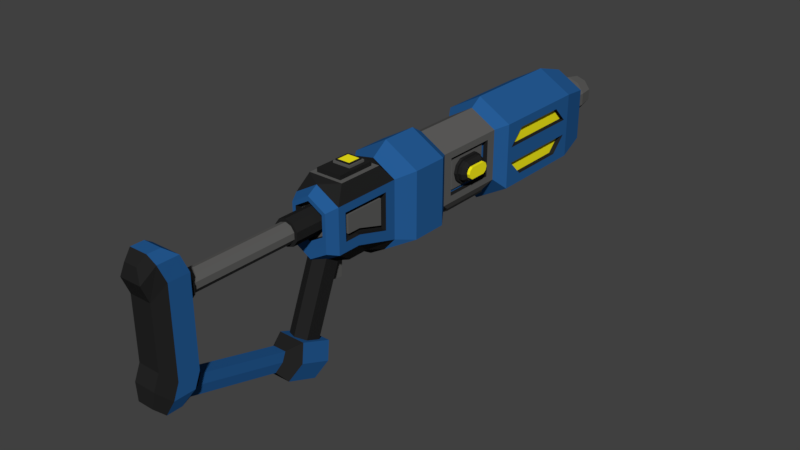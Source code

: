 # Source: MultiCannon.blend  (saved by Blender 2.79.0; exported with 4.5.12 LTS)
import bpy
from mathutils import Matrix  # noqa: F401  (used for matrix-valued properties, if any)

bpy.ops.wm.read_factory_settings(use_empty=True)
scene = bpy.context.scene
scene.name = 'Scene'

# ---- collections
col_collection_1 = bpy.data.collections.new('Collection 1'); scene.collection.children.link(col_collection_1)

# ---- materials (node trees are filled in below, after node groups)
mat_damagetype = bpy.data.materials.new('DamageType')
mat_damagetype.alpha_threshold = 0.0
mat_damagetype.use_transparent_shadow = False
mat_damagetype.diffuse_color = (0.9849, 0.8967, 0.01192, 1.0)
mat_damagetype.roughness = 0.5
mat_light = bpy.data.materials.new('Light')
mat_light.alpha_threshold = 0.0
mat_light.use_transparent_shadow = False
mat_light.roughness = 0.5
mat_paint = bpy.data.materials.new('Paint')
mat_paint.alpha_threshold = 0.0
mat_paint.use_transparent_shadow = False
mat_paint.diffuse_color = (0.01913, 0.1059, 0.3032, 1.0)
mat_paint.roughness = 0.5
mat_metal = bpy.data.materials.new('Metal')
mat_metal.alpha_threshold = 0.0
mat_metal.use_transparent_shadow = False
mat_metal.diffuse_color = (0.1149, 0.1138, 0.1105, 1.0)
mat_metal.roughness = 0.5
mat_rubber = bpy.data.materials.new('Rubber')
mat_rubber.alpha_threshold = 0.0
mat_rubber.use_transparent_shadow = False
mat_rubber.diffuse_color = (0.01739, 0.01739, 0.01739, 1.0)
mat_rubber.roughness = 0.5

# ---- material node trees

# ---- world
world_world = bpy.data.worlds.new('World'); scene.world = world_world
world_world.color = (0.05088, 0.05088, 0.05088)
world_world.use_sun_shadow = False
world_world.sun_shadow_jitter_overblur = 0.0
world_world.cycles.sampling_method = 'MANUAL'

# ---- meshes
me_cylinder_007 = bpy.data.meshes.new('Cylinder.007')
me_cylinder_007.from_pydata([(0.04527, -0.1767, 0.2147), (0.04527, -0.3097, 0.2147), (0.04527, -0.3097, 0.2291), (0.04527, -0.1767, 0.2291), (-0.03203, -0.2559, 0.2291), (-0.03203, -0.193, 0.2291), (0.06719, 0.3105, 0.07755), (0.0924, 0.3105, 0.07755), (0.06719, 0.302, 0.0514), (0.0924, 0.302, 0.0514), (0.06719, 0.2798, 0.03523), (0.0924, 0.2798, 0.03523), (0.06719, 0.205, 0.03523), (0.0924, 0.205, 0.03523), (0.06719, 0.1828, 0.0514), (0.0924, 0.1828, 0.0514), (0.06719, 0.1743, 0.07755), (0.0924, 0.1743, 0.07755), (0.06719, 0.1828, 0.1037), (0.0924, 0.1828, 0.1037), (0.06719, 0.205, 0.1199), (0.0924, 0.205, 0.1199), (0.06719, 0.2798, 0.1199), (0.0924, 0.2798, 0.1199), (0.06719, 0.302, 0.1037), (0.0924, 0.302, 0.1037), (0.1203, 0.7778, 0.1777), (0.1203, 0.4171, 0.1777), (0.1203, 0.7778, -0.05137), (0.1203, 0.4171, -0.05137), (0.0961, 0.8988, 0.1546), (0.0961, 0.8988, -0.02833), (0.08534, 0.8988, 0.1444), (0.08534, 0.8988, -0.01808), (0.08534, 0.8456, 0.1444), (0.08534, 0.8456, -0.01808), (0.04444, 0.9004, 0.1542), (0.04444, 0.8367, 0.1542), (0.07191, 0.9004, 0.1164), (0.07191, 0.8367, 0.1164), (0.07191, 0.9004, 0.06967), (0.07191, 0.8367, 0.06967), (0.04444, 0.9004, 0.03186), (0.04444, 0.8367, 0.03186), (0.04101, 0.9004, 0.1495), (0.06636, 0.9004, 0.1146), (0.06636, 0.9004, 0.07147), (0.04101, 0.9004, 0.03659), (0.04101, 0.9683, 0.1495), (0.06636, 0.9683, 0.1146), (0.06636, 0.9683, 0.07147), (0.04101, 0.9683, 0.03659), (0.03376, 1.031, 0.1395), (0.05463, 1.031, 0.1108), (0.05463, 1.031, 0.07528), (0.03376, 1.031, 0.04656), (0.02762, 1.031, 0.131), (0.04469, 1.031, 0.1076), (0.04469, 1.031, 0.07851), (0.02762, 1.031, 0.05502), (0.02762, 0.8651, 0.131), (0.04469, 0.8651, 0.1076), (0.04469, 0.8651, 0.07851), (0.02762, 0.8651, 0.05502), (0.02438, 0.8687, 0.003179), (0.02438, 0.8368, 0.003179), (0.03448, 0.8687, -0.0212), (0.03448, 0.8368, -0.0212), (0.02438, 0.8687, -0.04559), (0.02438, 0.8368, -0.04559), (0.01962, 0.8687, -0.001583), (0.02775, 0.8687, -0.0212), (0.01962, 0.8687, -0.04082), (0.01962, 0.9309, -0.001583), (0.02775, 0.9309, -0.0212), (0.01962, 0.9309, -0.04082), (0.01521, 0.9309, -0.005991), (0.02151, 0.9309, -0.0212), (0.01521, 0.9309, -0.03642), (0.01521, 0.9216, -0.005991), (0.02151, 0.9216, -0.0212), (0.01521, 0.9216, -0.03642), (0.1203, 0.06791, 0.1777), (0.1203, 0.06791, -0.05137), (0.1203, -0.05859, 0.1777), (0.1203, -0.05859, -0.05137), (0.1203, 0.7017, 0.1468), (0.1203, 0.4916, -0.0205), (0.1203, 0.4916, 0.1468), (0.1203, 0.7017, -0.0205), (0.1203, 0.7563, 0.09104), (0.1203, 0.7563, 0.03527), (0.1203, 0.437, 0.03527), (0.1203, 0.437, 0.09104), (0.1029, 0.7563, 0.03527), (0.1029, 0.7017, -0.0205), (0.1029, 0.4916, 0.1468), (0.1029, 0.7017, 0.1468), (0.1029, 0.4916, -0.0205), (0.1029, 0.437, 0.09104), (0.1029, 0.7563, 0.09104), (0.1029, 0.437, 0.03527), (0.09282, 0.374, 0.1657), (0.09282, 0.111, 0.1657), (0.09282, 0.374, -0.01104), (0.09282, 0.111, -0.01104), (0.07819, 0.3361, -0.03884), (0.07819, 0.149, -0.03884), (0.07819, 0.3361, -0.04593), (0.07819, 0.149, -0.04593), (0.09282, 0.3387, 0.142), (0.09282, 0.1463, 0.142), (0.09282, 0.3387, 0.01264), (0.09282, 0.1463, 0.01264), (0.0759, 0.3387, 0.142), (0.0759, 0.1463, 0.142), (0.0759, 0.3387, 0.01264), (0.0759, 0.1463, 0.01264), (0.0759, 0.3207, 0.1299), (0.0759, 0.1643, 0.1299), (0.0759, 0.3207, 0.02477), (0.0759, 0.1643, 0.02477), (0.08232, 0.3207, 0.1299), (0.08232, 0.1643, 0.1299), (0.08232, 0.3207, 0.02477), (0.08232, 0.1643, 0.02477), (0.0924, 0.296, 0.05581), (0.0924, 0.303, 0.07755), (0.0924, 0.2775, 0.04237), (0.0924, 0.2073, 0.04237), (0.0924, 0.1888, 0.05581), (0.0924, 0.1818, 0.07755), (0.0924, 0.1888, 0.0993), (0.0924, 0.2073, 0.1127), (0.0924, 0.2775, 0.1127), (0.0924, 0.296, 0.0993), (0.1047, 0.296, 0.05581), (0.1047, 0.303, 0.07755), (0.1047, 0.2775, 0.04237), (0.1047, 0.2073, 0.04237), (0.1047, 0.1888, 0.05581), (0.1047, 0.1818, 0.07755), (0.1047, 0.1888, 0.0993), (0.1047, 0.2073, 0.1127), (0.1047, 0.2775, 0.1127), (0.1047, 0.296, 0.0993), (0.1174, 0.2893, 0.06064), (0.1174, 0.2948, 0.07755), (0.1174, 0.2749, 0.05019), (0.1174, 0.2099, 0.05019), (0.1174, 0.1955, 0.06064), (0.1174, 0.19, 0.07755), (0.1174, 0.1955, 0.09446), (0.1174, 0.2099, 0.1049), (0.1174, 0.2749, 0.1049), (0.1174, 0.2893, 0.09446), (0.1174, 0.2835, 0.06483), (0.1174, 0.2877, 0.07755), (0.1174, 0.2727, 0.05697), (0.1174, 0.2121, 0.05697), (0.1174, 0.2013, 0.06483), (0.1174, 0.1971, 0.07755), (0.1174, 0.2013, 0.09028), (0.1174, 0.2121, 0.09814), (0.1174, 0.2727, 0.09814), (0.1174, 0.2835, 0.09028), (0.1275, 0.2835, 0.06483), (0.1275, 0.2877, 0.07755), (0.1275, 0.2727, 0.05697), (0.1275, 0.2121, 0.05697), (0.1275, 0.2013, 0.06483), (0.1275, 0.1971, 0.07755), (0.1275, 0.2013, 0.09028), (0.1275, 0.2121, 0.09814), (0.1275, 0.2727, 0.09814), (0.1275, 0.2835, 0.09028), (0.05606, -0.1333, -0.07546), (0.05606, -0.2128, -0.04408), (0.05606, -0.2919, -0.04408), (0.06389, -0.3959, 0.1469), (0.06389, -0.3959, 0.01797), (0.03572, -0.4146, -0.2853), (0.03572, -0.2999, 0.002781), (0.03572, -0.4657, -0.2649), (0.03572, -0.351, 0.02314), (0.05132, -0.3959, 0.1385), (0.05132, -0.3959, 0.06952), (0.05132, -0.3716, 0.1385), (0.05132, -0.3716, 0.06952), (0.0261, -0.3637, 0.14), (0.0261, -0.487, 0.14), (0.04224, -0.3637, 0.1177), (0.04224, -0.487, 0.1177), (0.04224, -0.3637, 0.0903), (0.04224, -0.487, 0.0903), (0.0261, -0.3637, 0.0681), (0.0261, -0.487, 0.0681), (0.01986, -0.487, 0.1314), (0.03213, -0.487, 0.1145), (0.03213, -0.487, 0.09359), (0.01986, -0.487, 0.07669), (0.01986, -0.855, 0.1314), (0.03213, -0.855, 0.1145), (0.03213, -0.855, 0.09359), (0.01986, -0.855, 0.07669), (0.05615, -0.9466, -0.1264), (0.05615, -0.9466, 0.1678), (0.05615, -0.875, -0.1264), (0.05615, -0.875, 0.1678), (0.03804, -0.9915, 0.1236), (0.03804, -0.9915, -0.08216), (0.04321, -0.855, 0.1181), (0.0267, -0.855, 0.1408), (0.04321, -0.855, 0.08999), (0.0267, -0.855, 0.06727), (0.0267, -0.8922, 0.1408), (0.04321, -0.8922, 0.1181), (0.04321, -0.8922, 0.08999), (0.0267, -0.8922, 0.06727), (0.05168, -0.8987, 0.2257), (0.05168, -0.9703, 0.2257), (0.03804, -1.015, 0.1814), (0.03179, -0.9366, 0.2535), (0.03179, -0.9806, 0.2535), (0.0234, -1.008, 0.2263), (0.05615, -0.895, -0.1754), (0.05615, -0.9666, -0.1754), (0.03804, -1.012, -0.1311), (0.04059, -0.9314, -0.2176), (0.04059, -0.9831, -0.2176), (0.0275, -1.016, -0.1856), (0.02358, -0.8483, -0.1652), (0.02358, -0.8612, -0.1965), (0.01705, -0.8845, -0.2236), (0.02358, -0.5375, -0.2543), (0.02358, -0.5503, -0.2856), (0.01705, -0.5736, -0.3126), (0.04735, -0.4866, -0.2399), (0.06322, -0.5093, -0.2954), (0.0457, -0.5505, -0.3432), (0.04735, -0.38, -0.2832), (0.06322, -0.4027, -0.3387), (0.0457, -0.4439, -0.3865), (0.01867, -0.356, -0.3268), (0.01867, -0.3661, -0.3517), (0.0135, -0.3846, -0.3731), (0.06207, -0.1619, 0.2147), (0.06207, -0.3224, 0.2147), (0.08206, -0.1162, -0.04018), (0.08206, -0.1162, 0.1592), (0.08206, -0.2773, 0.005761), (0.08206, -0.3597, 0.005761), (0.08206, -0.3597, 0.1592), (0.009566, -0.3391, -0.1144), (0.009566, -0.3327, -0.02), (0.009566, -0.2767, -0.1244), (0.009566, -0.2703, -0.03005), (0.08206, -0.1556, 0.006144), (0.08206, -0.1556, 0.1326), (0.08206, -0.2718, 0.03929), (0.08206, -0.3313, 0.03929), (0.08206, -0.3313, 0.1326), (0.06609, -0.1556, 0.006144), (0.06609, -0.1556, 0.1326), (0.06609, -0.2718, 0.03929), (0.06609, -0.3313, 0.03929), (0.06609, -0.3313, 0.1326), (0.06609, -0.1714, 0.02762), (0.06609, -0.1714, 0.1167), (0.06609, -0.2674, 0.0566), (0.06609, -0.3144, 0.0566), (0.06609, -0.3144, 0.1167), (0.07646, -0.1714, 0.02762), (0.07646, -0.1714, 0.1167), (0.07646, -0.2674, 0.0566), (0.07646, -0.3144, 0.0566), (0.07646, -0.2674, 0.1167), (0.07646, -0.3144, 0.1167), (-0.04527, -0.1767, 0.2147), (-0.04527, -0.3097, 0.2147), (-0.04527, -0.3097, 0.2291), (-0.04527, -0.1767, 0.2291), (0.03203, -0.2559, 0.2291), (0.03203, -0.193, 0.2291), (-0.06719, 0.3105, 0.07755), (-0.0924, 0.3105, 0.07755), (-0.06719, 0.302, 0.0514), (-0.0924, 0.302, 0.0514), (-0.06719, 0.2798, 0.03523), (-0.0924, 0.2798, 0.03523), (-0.06719, 0.205, 0.03523), (-0.0924, 0.205, 0.03523), (-0.06719, 0.1828, 0.0514), (-0.0924, 0.1828, 0.0514), (-0.06719, 0.1743, 0.07755), (-0.0924, 0.1743, 0.07755), (-0.06719, 0.1828, 0.1037), (-0.0924, 0.1828, 0.1037), (-0.06719, 0.205, 0.1199), (-0.0924, 0.205, 0.1199), (-0.06719, 0.2798, 0.1199), (-0.0924, 0.2798, 0.1199), (-0.06719, 0.302, 0.1037), (-0.0924, 0.302, 0.1037), (-0.1203, 0.7778, 0.1777), (-0.1203, 0.4171, 0.1777), (-0.1203, 0.7778, -0.05137), (-0.1203, 0.4171, -0.05137), (-0.0961, 0.8988, 0.1546), (-0.0961, 0.8988, -0.02833), (-0.08534, 0.8988, 0.1444), (-0.08534, 0.8988, -0.01808), (-0.08534, 0.8456, 0.1444), (-0.08534, 0.8456, -0.01808), (-0.04444, 0.9004, 0.1542), (-0.04444, 0.8367, 0.1542), (-0.07191, 0.9004, 0.1164), (-0.07191, 0.8367, 0.1164), (-0.07191, 0.9004, 0.06967), (-0.07191, 0.8367, 0.06967), (-0.04444, 0.9004, 0.03186), (-0.04444, 0.8367, 0.03186), (-0.04101, 0.9004, 0.1495), (-0.06636, 0.9004, 0.1146), (-0.06636, 0.9004, 0.07147), (-0.04101, 0.9004, 0.03659), (-0.04101, 0.9683, 0.1495), (-0.06636, 0.9683, 0.1146), (-0.06636, 0.9683, 0.07147), (-0.04101, 0.9683, 0.03659), (-0.03376, 1.031, 0.1395), (-0.05463, 1.031, 0.1108), (-0.05463, 1.031, 0.07528), (-0.03376, 1.031, 0.04656), (-0.02762, 1.031, 0.131), (-0.04469, 1.031, 0.1076), (-0.04469, 1.031, 0.07851), (-0.02762, 1.031, 0.05502), (-0.02762, 0.8651, 0.131), (-0.04469, 0.8651, 0.1076), (-0.04469, 0.8651, 0.07851), (-0.02762, 0.8651, 0.05502), (-0.02438, 0.8687, 0.003179), (-0.02438, 0.8368, 0.003179), (-0.03448, 0.8687, -0.0212), (-0.03448, 0.8368, -0.0212), (-0.02438, 0.8687, -0.04559), (-0.02438, 0.8368, -0.04559), (-0.01962, 0.8687, -0.001583), (-0.02775, 0.8687, -0.0212), (-0.01962, 0.8687, -0.04082), (-0.01962, 0.9309, -0.001583), (-0.02775, 0.9309, -0.0212), (-0.01962, 0.9309, -0.04082), (-0.01521, 0.9309, -0.005991), (-0.02151, 0.9309, -0.0212), (-0.01521, 0.9309, -0.03642), (-0.01521, 0.9216, -0.005991), (-0.02151, 0.9216, -0.0212), (-0.01521, 0.9216, -0.03642), (-0.1203, 0.06791, 0.1777), (-0.1203, 0.06791, -0.05137), (-0.1203, -0.05859, 0.1777), (-0.1203, -0.05859, -0.05137), (-0.1203, 0.7017, 0.1468), (-0.1203, 0.4916, -0.0205), (-0.1203, 0.4916, 0.1468), (-0.1203, 0.7017, -0.0205), (-0.1203, 0.7563, 0.09104), (-0.1203, 0.7563, 0.03527), (-0.1203, 0.437, 0.03527), (-0.1203, 0.437, 0.09104), (-0.1029, 0.7563, 0.03527), (-0.1029, 0.7017, -0.0205), (-0.1029, 0.4916, 0.1468), (-0.1029, 0.7017, 0.1468), (-0.1029, 0.4916, -0.0205), (-0.1029, 0.437, 0.09104), (-0.1029, 0.7563, 0.09104), (-0.1029, 0.437, 0.03527), (-0.09282, 0.374, 0.1657), (-0.09282, 0.111, 0.1657), (-0.09282, 0.374, -0.01104), (-0.09282, 0.111, -0.01104), (-0.07819, 0.3361, -0.03884), (-0.07819, 0.149, -0.03884), (-0.07819, 0.3361, -0.04593), (-0.07819, 0.149, -0.04593), (-0.09282, 0.3387, 0.142), (-0.09282, 0.1463, 0.142), (-0.09282, 0.3387, 0.01264), (-0.09282, 0.1463, 0.01264), (-0.0759, 0.3387, 0.142), (-0.0759, 0.1463, 0.142), (-0.0759, 0.3387, 0.01264), (-0.0759, 0.1463, 0.01264), (-0.0759, 0.3207, 0.1299), (-0.0759, 0.1643, 0.1299), (-0.0759, 0.3207, 0.02477), (-0.0759, 0.1643, 0.02477), (-0.08232, 0.3207, 0.1299), (-0.08232, 0.1643, 0.1299), (-0.08232, 0.3207, 0.02477), (-0.08232, 0.1643, 0.02477), (-0.0924, 0.296, 0.05581), (-0.0924, 0.303, 0.07755), (-0.0924, 0.2775, 0.04237), (-0.0924, 0.2073, 0.04237), (-0.0924, 0.1888, 0.05581), (-0.0924, 0.1818, 0.07755), (-0.0924, 0.1888, 0.0993), (-0.0924, 0.2073, 0.1127), (-0.0924, 0.2775, 0.1127), (-0.0924, 0.296, 0.0993), (-0.1047, 0.296, 0.05581), (-0.1047, 0.303, 0.07755), (-0.1047, 0.2775, 0.04237), (-0.1047, 0.2073, 0.04237), (-0.1047, 0.1888, 0.05581), (-0.1047, 0.1818, 0.07755), (-0.1047, 0.1888, 0.0993), (-0.1047, 0.2073, 0.1127), (-0.1047, 0.2775, 0.1127), (-0.1047, 0.296, 0.0993), (-0.1174, 0.2893, 0.06064), (-0.1174, 0.2948, 0.07755), (-0.1174, 0.2749, 0.05019), (-0.1174, 0.2099, 0.05019), (-0.1174, 0.1955, 0.06064), (-0.1174, 0.19, 0.07755), (-0.1174, 0.1955, 0.09446), (-0.1174, 0.2099, 0.1049), (-0.1174, 0.2749, 0.1049), (-0.1174, 0.2893, 0.09446), (-0.1174, 0.2835, 0.06483), (-0.1174, 0.2877, 0.07755), (-0.1174, 0.2727, 0.05697), (-0.1174, 0.2121, 0.05697), (-0.1174, 0.2013, 0.06483), (-0.1174, 0.1971, 0.07755), (-0.1174, 0.2013, 0.09028), (-0.1174, 0.2121, 0.09814), (-0.1174, 0.2727, 0.09814), (-0.1174, 0.2835, 0.09028), (-0.1275, 0.2835, 0.06483), (-0.1275, 0.2877, 0.07755), (-0.1275, 0.2727, 0.05697), (-0.1275, 0.2121, 0.05697), (-0.1275, 0.2013, 0.06483), (-0.1275, 0.1971, 0.07755), (-0.1275, 0.2013, 0.09028), (-0.1275, 0.2121, 0.09814), (-0.1275, 0.2727, 0.09814), (-0.1275, 0.2835, 0.09028), (-0.05606, -0.1333, -0.07546), (-0.05606, -0.2128, -0.04408), (-0.05606, -0.2919, -0.04408), (-0.06389, -0.3959, 0.1469), (-0.06389, -0.3959, 0.01797), (-0.03572, -0.4146, -0.2853), (-0.03572, -0.2999, 0.002781), (-0.03572, -0.4657, -0.2649), (-0.03572, -0.351, 0.02314), (-0.05132, -0.3959, 0.1385), (-0.05132, -0.3959, 0.06952), (-0.05132, -0.3716, 0.1385), (-0.05132, -0.3716, 0.06952), (-0.0261, -0.3637, 0.14), (-0.0261, -0.487, 0.14), (-0.04224, -0.3637, 0.1177), (-0.04224, -0.487, 0.1177), (-0.04224, -0.3637, 0.0903), (-0.04224, -0.487, 0.0903), (-0.0261, -0.3637, 0.0681), (-0.0261, -0.487, 0.0681), (-0.01986, -0.487, 0.1314), (-0.03213, -0.487, 0.1145), (-0.03213, -0.487, 0.09359), (-0.01986, -0.487, 0.07669), (-0.01986, -0.855, 0.1314), (-0.03213, -0.855, 0.1145), (-0.03213, -0.855, 0.09359), (-0.01986, -0.855, 0.07669), (-0.05615, -0.9466, -0.1264), (-0.05615, -0.9466, 0.1678), (-0.05615, -0.875, -0.1264), (-0.05615, -0.875, 0.1678), (-0.03804, -0.9915, 0.1236), (-0.03804, -0.9915, -0.08216), (-0.04321, -0.855, 0.1181), (-0.0267, -0.855, 0.1408), (-0.04321, -0.855, 0.08999), (-0.0267, -0.855, 0.06727), (-0.0267, -0.8922, 0.1408), (-0.04321, -0.8922, 0.1181), (-0.04321, -0.8922, 0.08999), (-0.0267, -0.8922, 0.06727), (-0.05168, -0.8987, 0.2257), (-0.05168, -0.9703, 0.2257), (-0.03804, -1.015, 0.1814), (-0.03179, -0.9366, 0.2535), (-0.03179, -0.9806, 0.2535), (-0.0234, -1.008, 0.2263), (-0.05615, -0.895, -0.1754), (-0.05615, -0.9666, -0.1754), (-0.03804, -1.012, -0.1311), (-0.04059, -0.9314, -0.2176), (-0.04059, -0.9831, -0.2176), (-0.0275, -1.016, -0.1856), (-0.02358, -0.8483, -0.1652), (-0.02358, -0.8612, -0.1965), (-0.01705, -0.8845, -0.2236), (-0.02358, -0.5375, -0.2543), (-0.02358, -0.5503, -0.2856), (-0.01705, -0.5736, -0.3126), (-0.04735, -0.4866, -0.2399), (-0.06322, -0.5093, -0.2954), (-0.0457, -0.5505, -0.3432), (-0.04735, -0.38, -0.2832), (-0.06322, -0.4027, -0.3387), (-0.0457, -0.4439, -0.3865), (-0.01867, -0.356, -0.3268), (-0.01867, -0.3661, -0.3517), (-0.0135, -0.3846, -0.3731), (-0.06207, -0.1619, 0.2147), (-0.06207, -0.3224, 0.2147), (-0.08206, -0.1162, -0.04018), (-0.08206, -0.1162, 0.1592), (-0.08206, -0.2773, 0.005761), (-0.08206, -0.3597, 0.005761), (-0.08206, -0.3597, 0.1592), (-0.009566, -0.3391, -0.1144), (-0.009566, -0.3327, -0.02), (-0.009566, -0.2767, -0.1244), (-0.009566, -0.2703, -0.03005), (-0.08206, -0.1556, 0.006144), (-0.08206, -0.1556, 0.1326), (-0.08206, -0.2718, 0.03929), (-0.08206, -0.3313, 0.03929), (-0.08206, -0.3313, 0.1326), (-0.06609, -0.1556, 0.006144), (-0.06609, -0.1556, 0.1326), (-0.06609, -0.2718, 0.03929), (-0.06609, -0.3313, 0.03929), (-0.06609, -0.3313, 0.1326), (-0.06609, -0.1714, 0.02762), (-0.06609, -0.1714, 0.1167), (-0.06609, -0.2674, 0.0566), (-0.06609, -0.3144, 0.0566), (-0.06609, -0.3144, 0.1167), (-0.07646, -0.1714, 0.02762), (-0.07646, -0.1714, 0.1167), (-0.07646, -0.2674, 0.0566), (-0.07646, -0.3144, 0.0566), (-0.07646, -0.2674, 0.1167), (-0.07646, -0.3144, 0.1167), (0.0, 0.7778, 0.2471), (0.0, 0.4171, 0.2471), (0.0, 0.7778, -0.1208), (0.0, 0.4171, -0.1208), (0.0, 0.8988, 0.2101), (0.0, 0.8988, -0.08381), (0.0, 0.8988, 0.1937), (0.0, 0.8988, -0.06735), (0.0, 0.8456, 0.1937), (0.0, 0.8456, -0.06735), (0.0, 0.9004, 0.1686), (0.0, 0.8367, 0.1686), (0.0, 0.9004, 0.01742), (0.0, 0.8367, 0.01742), (0.0, 0.9004, 0.1628), (0.0, 0.9004, 0.02326), (0.0, 0.9683, 0.1628), (0.0, 0.9683, 0.02326), (0.0, 1.031, 0.1505), (0.0, 1.031, 0.03559), (0.0, 1.031, 0.14), (0.0, 1.031, 0.04604), (0.0, 0.8651, 0.14), (0.0, 0.8651, 0.04604), (0.0, 0.8687, 0.01328), (0.0, 0.8368, 0.01328), (0.0, 0.8687, -0.05569), (0.0, 0.8368, -0.05569), (0.0, 0.8687, 0.006544), (0.0, 0.8687, -0.04895), (0.0, 0.9309, 0.006544), (0.0, 0.9309, -0.04895), (0.0, 0.9309, 0.0003101), (0.0, 0.9309, -0.04272), (0.0, 0.9216, 0.0003101), (0.0, 0.9216, -0.04272), (0.0, 0.06791, 0.2471), (0.0, 0.06791, -0.1209), (0.0, -0.05859, 0.2471), (0.0, -0.05859, -0.1209), (0.0, 0.374, 0.2193), (0.0, 0.111, 0.2193), (0.0, 0.374, -0.06464), (0.0, 0.111, -0.06464), (0.0, 0.3361, -0.08398), (0.0, 0.149, -0.08398), (0.0, 0.3361, -0.09107), (0.0, 0.149, -0.09107), (0.0, -0.1162, 0.2065), (0.0, -0.3597, 0.2065), (0.0, -0.3597, -0.04164), (0.0, -0.1333, -0.1078), (0.0, -0.2128, -0.06055), (0.0, -0.2919, -0.06055), (0.0, -0.3959, 0.1838), (0.0, -0.3959, -0.01893), (0.0, -0.3971, -0.2923), (0.0, -0.2824, -0.004178), (0.0, -0.4832, -0.258), (0.0, -0.3685, 0.0301), (0.0, -0.3959, 0.1681), (0.0, -0.3959, 0.03988), (0.0, -0.3716, 0.1681), (0.0, -0.3716, 0.03988), (0.0, -0.3637, 0.1484), (0.0, -0.487, 0.1484), (0.0, -0.3637, 0.05962), (0.0, -0.487, 0.05962), (0.0, -0.487, 0.1378), (0.0, -0.487, 0.07024), (0.0, -0.855, 0.1378), (0.0, -0.855, 0.07024), (0.0, -0.855, 0.1495), (0.0, -0.855, 0.0586), (0.0, -0.8922, 0.1495), (0.0, -0.8922, 0.0586), (0.03203, -0.193, 0.2367), (-0.03203, -0.193, 0.2367), (0.03203, -0.2559, 0.2367), (-0.03203, -0.2559, 0.2367), (0.02688, -0.1976, 0.2367), (-0.02688, -0.1976, 0.2367), (0.02688, -0.2513, 0.2367), (-0.02688, -0.2513, 0.2367), (0.02688, -0.1976, 0.2417), (-0.02688, -0.1976, 0.2417), (0.02688, -0.2513, 0.2417), (-0.02688, -0.2513, 0.2417), (0.0239, -0.2005, 0.2417), (-0.0239, -0.2005, 0.2417), (0.0239, -0.2484, 0.2417), (-0.0239, -0.2484, 0.2417), (0.0239, -0.2005, 0.2396), (-0.0239, -0.2005, 0.2396), (0.0239, -0.2484, 0.2396), (-0.0239, -0.2484, 0.2396)], [], [(94, 101, 98, 95), (97, 96, 99, 100), (161, 160, 170, 171), (158, 156, 166, 168), (165, 164, 174, 175), (162, 161, 171, 172), (159, 158, 168, 169), (157, 165, 175, 167), (163, 162, 172, 173), (160, 159, 169, 170), (156, 157, 167, 166), (164, 163, 173, 174), (166, 167, 175, 174, 173, 172, 171, 170, 169, 168), (341, 340, 339, 338, 578, 60, 61, 62, 63, 579), (372, 373, 376, 379), (375, 378, 377, 374), (439, 449, 448, 438), (436, 446, 444, 434), (443, 453, 452, 442), (440, 450, 449, 439), (437, 447, 446, 436), (435, 445, 453, 443), (441, 451, 450, 440), (438, 448, 447, 437), (434, 444, 445, 435), (442, 452, 451, 441), (444, 446, 447, 448, 449, 450, 451, 452, 453, 445), (359, 358, 357, 590, 79, 80, 81, 591), (650, 648, 649, 651), (556, 557, 27, 26), (28, 26, 90, 91), (28, 29, 559, 558), (26, 28, 31, 30), (556, 26, 30, 560), (28, 558, 561, 31), (30, 31, 33, 32), (31, 561, 563, 33), (560, 30, 32, 562), (593, 83, 85, 595), (82, 592, 594, 84), (29, 28, 89, 87), (27, 29, 92, 93), (26, 27, 88, 86), (90, 93, 92, 91), (597, 592, 82, 103), (103, 82, 83, 105), (105, 83, 593, 599), (29, 104, 598, 559), (27, 102, 104, 29), (557, 596, 102, 27), (116, 114, 118, 120), (114, 115, 119, 118), (115, 117, 121, 119), (117, 116, 120, 121), (85, 84, 249, 248), (84, 594, 604, 249), (85, 176, 607, 595), (248, 176, 85), (611, 180, 186, 617), (606, 251, 180, 611), (252, 605, 610, 179), (251, 252, 179, 180), (179, 610, 616, 185), (180, 179, 185, 186), (207, 208, 206, 205), (207, 205, 226, 225), (220, 219, 222, 223), (206, 208, 219, 220), (225, 226, 229, 228), (231, 232, 235, 234), (232, 233, 236, 235), (238, 239, 242, 241), (229, 507, 506, 228), (237, 238, 241, 240), (85, 83, 82, 84), (250, 248, 257, 259), (251, 250, 259, 260), (248, 249, 258, 257), (252, 251, 260, 261), (511, 514, 236, 233), (517, 520, 242, 239), (207, 485, 486, 208), (497, 500, 222, 219), (486, 497, 219, 208), (234, 512, 509, 231), (500, 501, 223, 222), (556, 304, 305, 557), (88, 27, 93), (306, 558, 559, 307), (304, 308, 309, 306), (556, 560, 308, 304), (306, 309, 561, 558), (308, 310, 311, 309), (309, 311, 563, 561), (560, 562, 310, 308), (593, 595, 363, 361), (360, 362, 594, 592), (307, 365, 367, 306), (29, 87, 92), (304, 364, 366, 305), (368, 369, 370, 371), (597, 381, 360, 592), (381, 383, 361, 360), (383, 599, 593, 361), (307, 559, 598, 382), (305, 307, 382, 380), (557, 305, 380, 596), (394, 398, 396, 392), (392, 396, 397, 393), (393, 397, 399, 395), (395, 399, 398, 394), (363, 526, 527, 362), (362, 527, 604, 594), (363, 595, 607, 454), (526, 363, 454), (611, 617, 464, 458), (606, 611, 458, 529), (530, 457, 610, 605), (529, 458, 457, 530), (457, 463, 616, 610), (458, 464, 463, 457), (485, 483, 484, 486), (485, 503, 504, 483), (498, 501, 500, 497), (484, 498, 497, 486), (503, 506, 507, 504), (509, 512, 513, 510), (510, 513, 514, 511), (516, 519, 520, 517), (515, 518, 519, 516), (363, 362, 360, 361), (528, 537, 535, 526), (529, 538, 537, 528), (526, 535, 536, 527), (530, 539, 538, 529), (249, 252, 261, 258), (536, 539, 530, 527), (91, 89, 28), (26, 86, 90), (369, 306, 367), (304, 368, 364), (366, 371, 305), (305, 371, 370, 307), (307, 370, 365), (306, 369, 368, 304), (45, 46, 50, 49), (46, 47, 51, 50), (570, 44, 48, 572), (47, 571, 573, 51), (44, 45, 49, 48), (50, 51, 55, 54), (572, 48, 52, 574), (51, 573, 575, 55), (48, 49, 53, 52), (49, 50, 54, 53), (58, 59, 63, 62), (54, 55, 59, 58), (574, 52, 56, 576), (55, 575, 577, 59), (52, 53, 57, 56), (53, 54, 58, 57), (576, 56, 60, 578), (59, 577, 579, 63), (56, 57, 61, 60), (57, 58, 62, 61), (71, 72, 75, 74), (584, 70, 73, 586), (72, 585, 587, 75), (70, 71, 74, 73), (74, 75, 78, 77), (586, 73, 76, 588), (75, 587, 589, 78), (73, 74, 77, 76), (78, 589, 591, 81), (76, 77, 80, 79), (77, 78, 81, 80), (588, 76, 79, 590), (102, 103, 111, 110), (598, 104, 106, 600), (105, 599, 601, 107), (104, 105, 107, 106), (104, 102, 110, 112), (103, 105, 113, 111), (105, 104, 112, 113), (119, 121, 125, 123), (122, 123, 125, 124), (121, 120, 124, 125), (120, 118, 122, 124), (118, 119, 123, 122), (197, 624, 626, 201), (625, 200, 204, 627), (198, 197, 201, 202), (199, 198, 202, 203), (200, 199, 203, 204), (247, 246, 0, 1), (253, 531, 533, 255), (255, 256, 254, 253), (272, 273, 276, 274), (274, 276, 277, 275), (269, 267, 272, 274), (271, 270, 275, 277), (270, 269, 274, 275), (267, 268, 273, 272), (244, 522, 521, 243), (103, 102, 596, 597), (255, 533, 534, 256), (618, 465, 466, 619, 188, 187), (245, 523, 522, 244), (240, 518, 515, 237), (1, 279, 525, 247), (313, 312, 564, 34, 35, 565), (4, 282, 634, 635), (323, 327, 328, 324), (324, 328, 329, 325), (570, 572, 326, 322), (325, 329, 573, 571), (322, 326, 327, 323), (328, 332, 333, 329), (572, 574, 330, 326), (329, 333, 575, 573), (326, 330, 331, 327), (327, 331, 332, 328), (336, 340, 341, 337), (332, 336, 337, 333), (574, 576, 334, 330), (333, 337, 577, 575), (330, 334, 335, 331), (331, 335, 336, 332), (576, 578, 338, 334), (337, 341, 579, 577), (334, 338, 339, 335), (335, 339, 340, 336), (349, 352, 353, 350), (584, 586, 351, 348), (350, 353, 587, 585), (348, 351, 352, 349), (352, 355, 356, 353), (586, 588, 354, 351), (353, 356, 589, 587), (351, 354, 355, 352), (356, 359, 591, 589), (354, 357, 358, 355), (355, 358, 359, 356), (588, 590, 357, 354), (380, 388, 389, 381), (598, 600, 384, 382), (383, 385, 601, 599), (382, 384, 385, 383), (382, 390, 388, 380), (381, 389, 391, 383), (383, 391, 390, 382), (397, 401, 403, 399), (400, 402, 403, 401), (399, 403, 402, 398), (398, 402, 400, 396), (396, 400, 401, 397), (475, 479, 626, 624), (625, 627, 482, 478), (476, 480, 479, 475), (477, 481, 480, 476), (478, 482, 481, 477), (525, 279, 278, 524), (533, 531, 532, 534), (550, 552, 554, 551), (552, 553, 555, 554), (547, 552, 550, 545), (549, 555, 553, 548), (548, 553, 552, 547), (545, 550, 551, 546), (381, 597, 596, 380), (246, 524, 278, 0), (268, 271, 277, 276, 273), (554, 555, 549, 546, 551), (633, 635, 639, 637), (5, 4, 635, 633), (283, 5, 633, 632), (282, 283, 632, 634), (632, 633, 637, 636), (635, 634, 638, 639), (634, 632, 636, 638), (258, 261, 266, 263), (536, 541, 544, 539), (280, 279, 1, 2), (281, 280, 4, 5), (0, 278, 281, 3), (604, 524, 246), (231, 509, 485, 207), (506, 511, 233, 228), (514, 517, 239, 236), (230, 508, 507, 229), (520, 523, 245, 242), (1, 0, 3, 2), (6, 7, 9, 8), (8, 9, 11, 10), (10, 11, 13, 12), (12, 13, 15, 14), (14, 15, 17, 16), (16, 17, 19, 18), (18, 19, 21, 20), (20, 21, 23, 22), (15, 13, 129, 130), (22, 23, 25, 24), (24, 25, 7, 6), (33, 563, 565, 35), (562, 32, 34, 564), (32, 33, 35, 34), (566, 567, 37, 36), (36, 37, 39, 38), (38, 39, 41, 40), (40, 41, 43, 42), (42, 43, 569, 568), (42, 568, 571, 47), (40, 42, 47, 46), (566, 36, 44, 570), (38, 40, 46, 45), (36, 38, 45, 44), (580, 581, 65, 64), (64, 65, 67, 66), (66, 67, 69, 68), (68, 69, 583, 582), (64, 66, 71, 70), (580, 64, 70, 584), (66, 68, 72, 71), (68, 582, 585, 72), (89, 91, 94, 95), (93, 90, 100, 99), (86, 88, 96, 97), (92, 87, 98, 101), (90, 86, 97, 100), (91, 92, 101, 94), (87, 89, 95, 98), (88, 93, 99, 96), (108, 109, 603, 602), (600, 106, 108, 602), (106, 107, 109, 108), (107, 601, 603, 109), (111, 113, 117, 115), (113, 112, 116, 117), (112, 110, 114, 116), (110, 111, 115, 114), (131, 130, 140, 141), (9, 7, 127, 126), (13, 11, 128, 129), (11, 9, 126, 128), (7, 25, 135, 127), (25, 23, 134, 135), (23, 21, 133, 134), (21, 19, 132, 133), (19, 17, 131, 132), (17, 15, 130, 131), (136, 137, 147, 146), (128, 126, 136, 138), (135, 134, 144, 145), (132, 131, 141, 142), (129, 128, 138, 139), (127, 135, 145, 137), (133, 132, 142, 143), (130, 129, 139, 140), (126, 127, 137, 136), (134, 133, 143, 144), (154, 153, 163, 164), (144, 143, 153, 154), (141, 140, 150, 151), (138, 136, 146, 148), (145, 144, 154, 155), (142, 141, 151, 152), (139, 138, 148, 149), (137, 145, 155, 147), (143, 142, 152, 153), (140, 139, 149, 150), (151, 150, 160, 161), (148, 146, 156, 158), (155, 154, 164, 165), (152, 151, 161, 162), (149, 148, 158, 159), (147, 155, 165, 157), (153, 152, 162, 163), (150, 149, 159, 160), (146, 147, 157, 156), (250, 251, 178, 177), (248, 250, 177, 176), (608, 177, 178, 609), (176, 177, 608, 607), (612, 613, 182, 181), (181, 182, 184, 183), (183, 184, 615, 614), (186, 185, 187, 188), (617, 186, 188, 619), (185, 616, 618, 187), (620, 621, 190, 189), (189, 190, 192, 191), (191, 192, 194, 193), (193, 194, 196, 195), (195, 196, 623, 622), (623, 196, 200, 625), (196, 194, 199, 200), (190, 621, 624, 197), (194, 192, 198, 199), (192, 190, 197, 198), (205, 206, 209, 210), (205, 210, 227, 226), (627, 204, 214, 629), (202, 201, 212, 211), (203, 202, 211, 213), (204, 203, 213, 214), (201, 626, 628, 212), (213, 211, 216, 217), (214, 213, 217, 218), (212, 628, 630, 215), (629, 214, 218, 631), (211, 212, 215, 216), (209, 206, 220, 221), (221, 220, 223, 224), (225, 228, 233, 232), (226, 227, 230, 229), (207, 225, 232, 231), (234, 235, 238, 237), (235, 236, 239, 238), (240, 241, 244, 243), (241, 242, 245, 244), (609, 178, 606), (251, 606, 178), (487, 488, 210, 209), (604, 246, 249), (252, 247, 605), (280, 2, 282, 4), (260, 259, 264, 265), (261, 260, 265, 266), (265, 264, 269, 270), (266, 265, 270, 271), (257, 258, 263, 262), (263, 266, 271, 268), (259, 257, 262, 264), (262, 263, 268, 267), (264, 262, 267, 269), (505, 508, 230, 227), (488, 505, 227, 210), (243, 521, 518, 240), (237, 515, 512, 234), (501, 502, 224, 223), (224, 502, 499, 221), (221, 499, 487, 209), (525, 605, 247), (279, 280, 281, 278), (284, 286, 287, 285), (286, 288, 289, 287), (288, 290, 291, 289), (290, 292, 293, 291), (292, 294, 295, 293), (294, 296, 297, 295), (296, 298, 299, 297), (298, 300, 301, 299), (293, 408, 407, 291), (300, 302, 303, 301), (302, 284, 285, 303), (311, 313, 565, 563), (562, 564, 312, 310), (310, 312, 313, 311), (566, 314, 315, 567), (314, 316, 317, 315), (316, 318, 319, 317), (318, 320, 321, 319), (320, 568, 569, 321), (320, 325, 571, 568), (318, 324, 325, 320), (566, 570, 322, 314), (316, 323, 324, 318), (314, 322, 323, 316), (580, 342, 343, 581), (342, 344, 345, 343), (344, 346, 347, 345), (346, 582, 583, 347), (342, 348, 349, 344), (580, 584, 348, 342), (344, 349, 350, 346), (346, 350, 585, 582), (367, 373, 372, 369), (371, 377, 378, 368), (364, 375, 374, 366), (370, 379, 376, 365), (368, 378, 375, 364), (369, 372, 379, 370), (365, 376, 373, 367), (366, 374, 377, 371), (386, 602, 603, 387), (600, 602, 386, 384), (384, 386, 387, 385), (385, 387, 603, 601), (389, 393, 395, 391), (391, 395, 394, 390), (390, 394, 392, 388), (388, 392, 393, 389), (409, 419, 418, 408), (287, 404, 405, 285), (291, 407, 406, 289), (289, 406, 404, 287), (285, 405, 413, 303), (303, 413, 412, 301), (301, 412, 411, 299), (299, 411, 410, 297), (297, 410, 409, 295), (295, 409, 408, 293), (414, 424, 425, 415), (406, 416, 414, 404), (413, 423, 422, 412), (410, 420, 419, 409), (407, 417, 416, 406), (405, 415, 423, 413), (411, 421, 420, 410), (408, 418, 417, 407), (404, 414, 415, 405), (412, 422, 421, 411), (432, 442, 441, 431), (422, 432, 431, 421), (419, 429, 428, 418), (416, 426, 424, 414), (423, 433, 432, 422), (420, 430, 429, 419), (417, 427, 426, 416), (415, 425, 433, 423), (421, 431, 430, 420), (418, 428, 427, 417), (429, 439, 438, 428), (426, 436, 434, 424), (433, 443, 442, 432), (430, 440, 439, 429), (427, 437, 436, 426), (425, 435, 443, 433), (431, 441, 440, 430), (428, 438, 437, 427), (424, 434, 435, 425), (528, 455, 456, 529), (526, 454, 455, 528), (608, 609, 456, 455), (454, 607, 608, 455), (612, 459, 460, 613), (459, 461, 462, 460), (461, 614, 615, 462), (464, 466, 465, 463), (617, 619, 466, 464), (463, 465, 618, 616), (620, 467, 468, 621), (467, 469, 470, 468), (469, 471, 472, 470), (471, 473, 474, 472), (473, 622, 623, 474), (623, 625, 478, 474), (474, 478, 477, 472), (468, 475, 624, 621), (472, 477, 476, 470), (470, 476, 475, 468), (483, 488, 487, 484), (483, 504, 505, 488), (627, 629, 492, 482), (480, 489, 490, 479), (481, 491, 489, 480), (482, 492, 491, 481), (479, 490, 628, 626), (491, 495, 494, 489), (492, 496, 495, 491), (490, 493, 630, 628), (629, 631, 496, 492), (489, 494, 493, 490), (487, 499, 498, 484), (499, 502, 501, 498), (503, 510, 511, 506), (504, 507, 508, 505), (485, 509, 510, 503), (512, 515, 516, 513), (513, 516, 517, 514), (518, 521, 522, 519), (519, 522, 523, 520), (609, 606, 456), (529, 456, 606), (604, 527, 524), (530, 605, 525), (538, 543, 542, 537), (539, 544, 543, 538), (543, 548, 547, 542), (544, 549, 548, 543), (535, 540, 541, 536), (541, 546, 549, 544), (537, 542, 540, 535), (540, 545, 546, 541), (542, 547, 545, 540), (2, 3, 283, 282), (3, 281, 5, 283), (639, 638, 642, 643), (641, 643, 647, 645), (638, 636, 640, 642), (637, 639, 643, 641), (636, 637, 641, 640), (647, 646, 650, 651), (640, 641, 645, 644), (643, 642, 646, 647), (642, 640, 644, 646), (646, 644, 648, 650), (645, 647, 651, 649), (644, 645, 649, 648), (246, 247, 252, 249), (524, 527, 530, 525)])
me_cylinder_007.polygons.foreach_set('material_index', [0, 0, 0, 0, 0, 0, 0, 0, 0, 0, 0, 0, 0, 0, 0, 0, 0, 0, 0, 0, 0, 0, 0, 0, 0, 0, 0, 1, 0, 2, 2, 2, 2, 2, 2, 2, 2, 2, 2, 2, 2, 2, 2, 2, 2, 2, 2, 2, 2, 2, 2, 2, 2, 2, 2, 2, 2, 2, 2, 2, 2, 2, 2, 2, 2, 2, 2, 2, 2, 2, 2, 2, 2, 2, 2, 2, 2, 2, 2, 2, 2, 2, 2, 2, 2, 2, 2, 2, 2, 2, 2, 2, 2, 2, 2, 2, 2, 2, 2, 2, 2, 2, 2, 2, 2, 2, 2, 2, 2, 2, 2, 2, 2, 2, 2, 2, 2, 2, 2, 2, 2, 2, 2, 2, 2, 2, 2, 2, 2, 2, 2, 2, 2, 2, 2, 2, 2, 2, 2, 2, 2, 2, 2, 2, 2, 3, 3, 3, 3, 3, 3, 3, 3, 3, 3, 3, 3, 3, 3, 3, 3, 3, 3, 3, 3, 3, 3, 3, 3, 3, 3, 3, 3, 3, 3, 3, 3, 3, 3, 3, 3, 3, 3, 3, 3, 3, 3, 3, 3, 3, 3, 3, 3, 3, 3, 3, 3, 3, 3, 3, 3, 3, 3, 3, 3, 3, 3, 3, 2, 3, 3, 3, 3, 3, 3, 3, 3, 3, 3, 3, 3, 3, 3, 3, 3, 3, 3, 3, 3, 3, 3, 3, 3, 3, 3, 3, 3, 3, 3, 3, 3, 3, 3, 3, 3, 3, 3, 3, 3, 3, 3, 3, 3, 3, 3, 3, 3, 3, 3, 3, 3, 3, 3, 3, 3, 3, 3, 3, 3, 3, 3, 3, 3, 3, 3, 3, 3, 3, 3, 3, 4, 4, 4, 4, 4, 4, 4, 4, 4, 4, 4, 4, 4, 4, 4, 4, 4, 4, 4, 4, 4, 4, 4, 4, 4, 4, 4, 4, 4, 4, 4, 4, 4, 4, 4, 4, 4, 4, 4, 4, 4, 4, 4, 4, 4, 4, 4, 4, 4, 4, 4, 4, 4, 4, 4, 4, 4, 4, 4, 4, 4, 4, 4, 4, 4, 4, 4, 4, 4, 4, 4, 4, 4, 4, 4, 4, 4, 4, 4, 4, 4, 4, 4, 4, 4, 4, 4, 4, 4, 4, 4, 4, 4, 4, 4, 4, 4, 4, 4, 4, 4, 4, 4, 4, 4, 4, 4, 4, 4, 4, 4, 4, 4, 4, 4, 4, 4, 4, 4, 4, 4, 4, 4, 4, 4, 4, 4, 4, 4, 4, 4, 4, 4, 4, 4, 4, 4, 4, 4, 4, 4, 4, 4, 4, 4, 4, 4, 4, 4, 4, 4, 4, 4, 4, 4, 4, 4, 4, 4, 4, 4, 4, 4, 4, 4, 4, 4, 4, 4, 4, 4, 4, 4, 4, 4, 4, 4, 4, 4, 4, 4, 4, 4, 4, 4, 4, 4, 4, 4, 4, 4, 4, 4, 4, 4, 4, 4, 4, 4, 4, 4, 4, 4, 4, 4, 4, 4, 4, 4, 4, 4, 4, 4, 4, 4, 4, 4, 4, 4, 4, 4, 4, 4, 4, 4, 4, 4, 4, 4, 4, 4, 4, 4, 4, 4, 4, 4, 4, 4, 4, 4, 4, 4, 4, 4, 4, 4, 4, 4, 4, 4, 4, 4, 4, 4, 4, 4, 4, 4, 4, 4, 4, 4, 4, 4, 4, 4, 4, 4, 4, 4, 4, 4, 4, 4, 4, 4, 4, 4, 4, 4, 4, 4, 4, 4, 4, 4, 4, 4, 4, 4, 4, 4, 4, 4, 4, 4, 4, 4, 4, 4, 4, 4, 4, 4, 4, 4, 4, 4, 4, 4, 4, 4, 4, 4, 4, 4, 4, 4, 4, 4])
me_cylinder_007.materials.append(mat_damagetype)
me_cylinder_007.materials.append(mat_light)
me_cylinder_007.materials.append(mat_paint)
me_cylinder_007.materials.append(mat_metal)
me_cylinder_007.materials.append(mat_rubber)
me_cylinder_007.use_remesh_preserve_volume = False
me_cylinder_007.use_remesh_preserve_attributes = False
me_cylinder_007.use_mirror_x = True
me_cylinder_007.update()

# ---- objects
ob_multicannon = bpy.data.objects.new('MultiCannon', me_cylinder_007)

# ---- transforms, parenting, visibility, modifiers, constraints
ob_multicannon.location = (0.0, 0.0, 0.0)
ob_multicannon.lineart.crease_threshold = 0.0
ob_multicannon.use_mesh_mirror_x = True

# ---- collection membership
col_collection_1.objects.link(ob_multicannon)

# ---- scene / render settings (as saved in the file)
scene.frame_start = 1; scene.frame_end = 250; scene.frame_set(2)
scene.render.engine = 'BLENDER_EEVEE_NEXT'
scene.render.resolution_percentage = 50
scene.render.dither_intensity = 0.0
scene.cycles.use_denoising = False
scene.cycles.samples = 128
scene.cycles.sampling_pattern = 'TABULATED_SOBOL'
scene.cycles.use_adaptive_sampling = False
scene.cycles.use_light_tree = False
scene.cycles.blur_glossy = 0.0
scene.cycles.sample_clamp_indirect = 0.0
scene.view_settings.view_transform = 'Standard'
bpy.context.view_layer.update()

# ---- added for rendering (the .blend has no active camera and no usable light): camera, sun
cam_auto = bpy.data.cameras.new('AutoCamera')
cam_auto.lens = 50.0
cam_auto.sensor_width = 36.0
cam_auto.clip_end = 1000.0
ob_auto_camera = bpy.data.objects.new('AutoCamera', cam_auto)
scene.collection.objects.link(ob_auto_camera)
ob_auto_camera.location = (1.99798, -2.38993, 1.53187)
ob_auto_camera.rotation_euler = (1.09748, -7.21219e-08, 0.694738)
scene.camera = ob_auto_camera
light_auto_sun = bpy.data.lights.new('AutoSun', 'SUN')
light_auto_sun.energy = 3.0
light_auto_sun.angle = 0.0523599
ob_auto_sun = bpy.data.objects.new('AutoSun', light_auto_sun)
scene.collection.objects.link(ob_auto_sun)
ob_auto_sun.rotation_euler = (0.872665, 0.174533, 0.523599)
bpy.context.view_layer.update()
